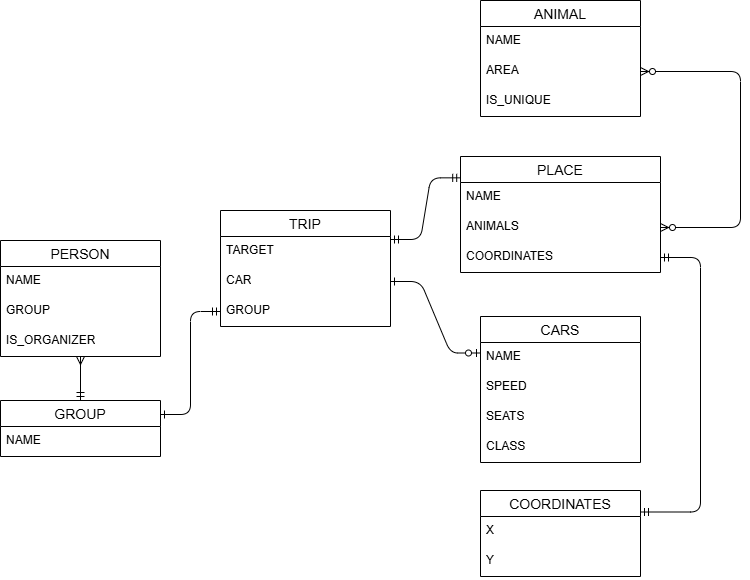

The diagram above was exported from draw.io. Its source (the exported page's mxGraphModel, read from the mxfile embedded in the PNG):
<mxGraphModel dx="1113" dy="630" grid="1" gridSize="10" guides="1" tooltips="1" connect="1" arrows="1" fold="1" page="1" pageScale="1" pageWidth="850" pageHeight="1100" math="0" shadow="0" extFonts="Permanent Marker^https://fonts.googleapis.com/css?family=Permanent+Marker">
  <root>
    <mxCell id="0" />
    <mxCell id="1" parent="0" />
    <mxCell id="OggsqAFuib0rC1rTMdXI-14" value="PERSON" style="swimlane;fontStyle=0;childLayout=stackLayout;horizontal=1;startSize=26;horizontalStack=0;resizeParent=1;resizeParentMax=0;resizeLast=0;collapsible=1;marginBottom=0;align=center;fontSize=14;" vertex="1" parent="1">
      <mxGeometry x="80" y="280" width="160" height="116" as="geometry" />
    </mxCell>
    <mxCell id="OggsqAFuib0rC1rTMdXI-15" value="NAME" style="text;strokeColor=none;fillColor=none;spacingLeft=4;spacingRight=4;overflow=hidden;rotatable=0;points=[[0,0.5],[1,0.5]];portConstraint=eastwest;fontSize=12;whiteSpace=wrap;html=1;" vertex="1" parent="OggsqAFuib0rC1rTMdXI-14">
      <mxGeometry y="26" width="160" height="30" as="geometry" />
    </mxCell>
    <mxCell id="OggsqAFuib0rC1rTMdXI-17" value="GROUP" style="text;strokeColor=none;fillColor=none;spacingLeft=4;spacingRight=4;overflow=hidden;rotatable=0;points=[[0,0.5],[1,0.5]];portConstraint=eastwest;fontSize=12;whiteSpace=wrap;html=1;" vertex="1" parent="OggsqAFuib0rC1rTMdXI-14">
      <mxGeometry y="56" width="160" height="30" as="geometry" />
    </mxCell>
    <mxCell id="Uk3YnGbF77FNrOZJx2LO-1" value="IS_ORGANIZER" style="text;strokeColor=none;fillColor=none;spacingLeft=4;spacingRight=4;overflow=hidden;rotatable=0;points=[[0,0.5],[1,0.5]];portConstraint=eastwest;fontSize=12;whiteSpace=wrap;html=1;" vertex="1" parent="OggsqAFuib0rC1rTMdXI-14">
      <mxGeometry y="86" width="160" height="30" as="geometry" />
    </mxCell>
    <mxCell id="OggsqAFuib0rC1rTMdXI-22" value="TRIP" style="swimlane;fontStyle=0;childLayout=stackLayout;horizontal=1;startSize=26;horizontalStack=0;resizeParent=1;resizeParentMax=0;resizeLast=0;collapsible=1;marginBottom=0;align=center;fontSize=14;" vertex="1" parent="1">
      <mxGeometry x="300" y="250" width="170" height="116" as="geometry" />
    </mxCell>
    <mxCell id="OggsqAFuib0rC1rTMdXI-23" value="TARGET" style="text;strokeColor=none;fillColor=none;spacingLeft=4;spacingRight=4;overflow=hidden;rotatable=0;points=[[0,0.5],[1,0.5]];portConstraint=eastwest;fontSize=12;whiteSpace=wrap;html=1;" vertex="1" parent="OggsqAFuib0rC1rTMdXI-22">
      <mxGeometry y="26" width="170" height="30" as="geometry" />
    </mxCell>
    <mxCell id="OggsqAFuib0rC1rTMdXI-24" value="CAR" style="text;strokeColor=none;fillColor=none;spacingLeft=4;spacingRight=4;overflow=hidden;rotatable=0;points=[[0,0.5],[1,0.5]];portConstraint=eastwest;fontSize=12;whiteSpace=wrap;html=1;" vertex="1" parent="OggsqAFuib0rC1rTMdXI-22">
      <mxGeometry y="56" width="170" height="30" as="geometry" />
    </mxCell>
    <mxCell id="OggsqAFuib0rC1rTMdXI-25" value="GROUP" style="text;strokeColor=none;fillColor=none;spacingLeft=4;spacingRight=4;overflow=hidden;rotatable=0;points=[[0,0.5],[1,0.5]];portConstraint=eastwest;fontSize=12;whiteSpace=wrap;html=1;" vertex="1" parent="OggsqAFuib0rC1rTMdXI-22">
      <mxGeometry y="86" width="170" height="30" as="geometry" />
    </mxCell>
    <mxCell id="OggsqAFuib0rC1rTMdXI-26" value="GROUP" style="swimlane;fontStyle=0;childLayout=stackLayout;horizontal=1;startSize=26;horizontalStack=0;resizeParent=1;resizeParentMax=0;resizeLast=0;collapsible=1;marginBottom=0;align=center;fontSize=14;" vertex="1" parent="1">
      <mxGeometry x="80" y="440" width="160" height="56" as="geometry" />
    </mxCell>
    <mxCell id="OggsqAFuib0rC1rTMdXI-27" value="NAME" style="text;strokeColor=none;fillColor=none;spacingLeft=4;spacingRight=4;overflow=hidden;rotatable=0;points=[[0,0.5],[1,0.5]];portConstraint=eastwest;fontSize=12;whiteSpace=wrap;html=1;" vertex="1" parent="OggsqAFuib0rC1rTMdXI-26">
      <mxGeometry y="26" width="160" height="30" as="geometry" />
    </mxCell>
    <mxCell id="OggsqAFuib0rC1rTMdXI-30" value="PLACE" style="swimlane;fontStyle=0;childLayout=stackLayout;horizontal=1;startSize=26;horizontalStack=0;resizeParent=1;resizeParentMax=0;resizeLast=0;collapsible=1;marginBottom=0;align=center;fontSize=14;" vertex="1" parent="1">
      <mxGeometry x="540" y="196" width="200" height="116" as="geometry" />
    </mxCell>
    <mxCell id="OggsqAFuib0rC1rTMdXI-31" value="NAME" style="text;strokeColor=none;fillColor=none;spacingLeft=4;spacingRight=4;overflow=hidden;rotatable=0;points=[[0,0.5],[1,0.5]];portConstraint=eastwest;fontSize=12;whiteSpace=wrap;html=1;" vertex="1" parent="OggsqAFuib0rC1rTMdXI-30">
      <mxGeometry y="26" width="200" height="30" as="geometry" />
    </mxCell>
    <mxCell id="OggsqAFuib0rC1rTMdXI-32" value="ANIMALS" style="text;strokeColor=none;fillColor=none;spacingLeft=4;spacingRight=4;overflow=hidden;rotatable=0;points=[[0,0.5],[1,0.5]];portConstraint=eastwest;fontSize=12;whiteSpace=wrap;html=1;" vertex="1" parent="OggsqAFuib0rC1rTMdXI-30">
      <mxGeometry y="56" width="200" height="30" as="geometry" />
    </mxCell>
    <mxCell id="OggsqAFuib0rC1rTMdXI-58" value="COORDINATES" style="text;strokeColor=none;fillColor=none;spacingLeft=4;spacingRight=4;overflow=hidden;rotatable=0;points=[[0,0.5],[1,0.5]];portConstraint=eastwest;fontSize=12;whiteSpace=wrap;html=1;" vertex="1" parent="OggsqAFuib0rC1rTMdXI-30">
      <mxGeometry y="86" width="200" height="30" as="geometry" />
    </mxCell>
    <mxCell id="OggsqAFuib0rC1rTMdXI-34" value="ANIMAL" style="swimlane;fontStyle=0;childLayout=stackLayout;horizontal=1;startSize=26;horizontalStack=0;resizeParent=1;resizeParentMax=0;resizeLast=0;collapsible=1;marginBottom=0;align=center;fontSize=14;" vertex="1" parent="1">
      <mxGeometry x="560" y="40" width="160" height="116" as="geometry" />
    </mxCell>
    <mxCell id="OggsqAFuib0rC1rTMdXI-35" value="NAME" style="text;strokeColor=none;fillColor=none;spacingLeft=4;spacingRight=4;overflow=hidden;rotatable=0;points=[[0,0.5],[1,0.5]];portConstraint=eastwest;fontSize=12;whiteSpace=wrap;html=1;" vertex="1" parent="OggsqAFuib0rC1rTMdXI-34">
      <mxGeometry y="26" width="160" height="30" as="geometry" />
    </mxCell>
    <mxCell id="OggsqAFuib0rC1rTMdXI-36" value="AREA" style="text;strokeColor=none;fillColor=none;spacingLeft=4;spacingRight=4;overflow=hidden;rotatable=0;points=[[0,0.5],[1,0.5]];portConstraint=eastwest;fontSize=12;whiteSpace=wrap;html=1;" vertex="1" parent="OggsqAFuib0rC1rTMdXI-34">
      <mxGeometry y="56" width="160" height="30" as="geometry" />
    </mxCell>
    <mxCell id="OggsqAFuib0rC1rTMdXI-57" value="IS_UNIQUE" style="text;strokeColor=none;fillColor=none;spacingLeft=4;spacingRight=4;overflow=hidden;rotatable=0;points=[[0,0.5],[1,0.5]];portConstraint=eastwest;fontSize=12;whiteSpace=wrap;html=1;" vertex="1" parent="OggsqAFuib0rC1rTMdXI-34">
      <mxGeometry y="86" width="160" height="30" as="geometry" />
    </mxCell>
    <mxCell id="OggsqAFuib0rC1rTMdXI-38" value="CARS" style="swimlane;fontStyle=0;childLayout=stackLayout;horizontal=1;startSize=26;horizontalStack=0;resizeParent=1;resizeParentMax=0;resizeLast=0;collapsible=1;marginBottom=0;align=center;fontSize=14;" vertex="1" parent="1">
      <mxGeometry x="560" y="356" width="160" height="146" as="geometry" />
    </mxCell>
    <mxCell id="OggsqAFuib0rC1rTMdXI-39" value="NAME" style="text;strokeColor=none;fillColor=none;spacingLeft=4;spacingRight=4;overflow=hidden;rotatable=0;points=[[0,0.5],[1,0.5]];portConstraint=eastwest;fontSize=12;whiteSpace=wrap;html=1;" vertex="1" parent="OggsqAFuib0rC1rTMdXI-38">
      <mxGeometry y="26" width="160" height="30" as="geometry" />
    </mxCell>
    <mxCell id="OggsqAFuib0rC1rTMdXI-56" value="SPEED" style="text;strokeColor=none;fillColor=none;spacingLeft=4;spacingRight=4;overflow=hidden;rotatable=0;points=[[0,0.5],[1,0.5]];portConstraint=eastwest;fontSize=12;whiteSpace=wrap;html=1;" vertex="1" parent="OggsqAFuib0rC1rTMdXI-38">
      <mxGeometry y="56" width="160" height="30" as="geometry" />
    </mxCell>
    <mxCell id="3mvl4w1A4kzIvCCZWkbe-1" value="SEATS" style="text;strokeColor=none;fillColor=none;spacingLeft=4;spacingRight=4;overflow=hidden;rotatable=0;points=[[0,0.5],[1,0.5]];portConstraint=eastwest;fontSize=12;whiteSpace=wrap;html=1;" vertex="1" parent="OggsqAFuib0rC1rTMdXI-38">
      <mxGeometry y="86" width="160" height="30" as="geometry" />
    </mxCell>
    <mxCell id="2DQCfwrOFa7cgFhiXfNP-1" value="CLASS" style="text;strokeColor=none;fillColor=none;spacingLeft=4;spacingRight=4;overflow=hidden;rotatable=0;points=[[0,0.5],[1,0.5]];portConstraint=eastwest;fontSize=12;whiteSpace=wrap;html=1;" vertex="1" parent="OggsqAFuib0rC1rTMdXI-38">
      <mxGeometry y="116" width="160" height="30" as="geometry" />
    </mxCell>
    <mxCell id="OggsqAFuib0rC1rTMdXI-46" value="" style="edgeStyle=elbowEdgeStyle;fontSize=12;html=1;endArrow=ERzeroToMany;endFill=1;startArrow=ERzeroToMany;rounded=1;entryX=1;entryY=0.5;entryDx=0;entryDy=0;exitX=1;exitY=0.5;exitDx=0;exitDy=0;curved=0;" edge="1" parent="1" source="OggsqAFuib0rC1rTMdXI-32" target="OggsqAFuib0rC1rTMdXI-36">
      <mxGeometry width="100" height="100" relative="1" as="geometry">
        <mxPoint x="680" y="416" as="sourcePoint" />
        <mxPoint x="780" y="316" as="targetPoint" />
        <Array as="points">
          <mxPoint x="820" y="200" />
        </Array>
      </mxGeometry>
    </mxCell>
    <mxCell id="OggsqAFuib0rC1rTMdXI-47" value="" style="edgeStyle=entityRelationEdgeStyle;fontSize=12;html=1;endArrow=ERmandOne;startArrow=ERmandOne;rounded=1;exitX=1;exitY=0.25;exitDx=0;exitDy=0;entryX=0.001;entryY=0.184;entryDx=0;entryDy=0;entryPerimeter=0;curved=0;" edge="1" parent="1" source="OggsqAFuib0rC1rTMdXI-22" target="OggsqAFuib0rC1rTMdXI-30">
      <mxGeometry width="100" height="100" relative="1" as="geometry">
        <mxPoint x="530" y="400" as="sourcePoint" />
        <mxPoint x="630" y="300" as="targetPoint" />
      </mxGeometry>
    </mxCell>
    <mxCell id="OggsqAFuib0rC1rTMdXI-48" value="" style="fontSize=12;html=1;endArrow=ERmandOne;endFill=0;rounded=1;startArrow=ERmany;startFill=0;flowAnimation=0;shadow=0;strokeColor=default;entryX=0.5;entryY=0;entryDx=0;entryDy=0;curved=0;" edge="1" parent="1" source="Uk3YnGbF77FNrOZJx2LO-1" target="OggsqAFuib0rC1rTMdXI-26">
      <mxGeometry width="100" height="100" relative="1" as="geometry">
        <mxPoint x="160" y="400" as="sourcePoint" />
        <mxPoint x="180" y="380" as="targetPoint" />
      </mxGeometry>
    </mxCell>
    <mxCell id="OggsqAFuib0rC1rTMdXI-53" value="" style="endArrow=ERmandOne;html=1;rounded=1;exitX=1;exitY=0.25;exitDx=0;exitDy=0;entryX=0;entryY=0.5;entryDx=0;entryDy=0;edgeStyle=entityRelationEdgeStyle;curved=0;startArrow=ERone;startFill=0;endFill=0;" edge="1" parent="1" source="OggsqAFuib0rC1rTMdXI-26" target="OggsqAFuib0rC1rTMdXI-25">
      <mxGeometry relative="1" as="geometry">
        <mxPoint x="220" y="320" as="sourcePoint" />
        <mxPoint x="380" y="320" as="targetPoint" />
      </mxGeometry>
    </mxCell>
    <mxCell id="OggsqAFuib0rC1rTMdXI-55" value="" style="endArrow=ERzeroToOne;html=1;rounded=1;exitX=1;exitY=0.5;exitDx=0;exitDy=0;entryX=0;entryY=0.25;entryDx=0;entryDy=0;edgeStyle=entityRelationEdgeStyle;curved=0;startArrow=ERone;startFill=0;endFill=0;" edge="1" parent="1" source="OggsqAFuib0rC1rTMdXI-24" target="OggsqAFuib0rC1rTMdXI-38">
      <mxGeometry relative="1" as="geometry">
        <mxPoint x="560" y="410" as="sourcePoint" />
        <mxPoint x="720" y="410" as="targetPoint" />
      </mxGeometry>
    </mxCell>
    <mxCell id="OggsqAFuib0rC1rTMdXI-59" value="COORDINATES" style="swimlane;fontStyle=0;childLayout=stackLayout;horizontal=1;startSize=26;horizontalStack=0;resizeParent=1;resizeParentMax=0;resizeLast=0;collapsible=1;marginBottom=0;align=center;fontSize=14;" vertex="1" parent="1">
      <mxGeometry x="560" y="530" width="160" height="86" as="geometry" />
    </mxCell>
    <mxCell id="OggsqAFuib0rC1rTMdXI-60" value="X" style="text;strokeColor=none;fillColor=none;spacingLeft=4;spacingRight=4;overflow=hidden;rotatable=0;points=[[0,0.5],[1,0.5]];portConstraint=eastwest;fontSize=12;whiteSpace=wrap;html=1;" vertex="1" parent="OggsqAFuib0rC1rTMdXI-59">
      <mxGeometry y="26" width="160" height="30" as="geometry" />
    </mxCell>
    <mxCell id="OggsqAFuib0rC1rTMdXI-61" value="Y" style="text;strokeColor=none;fillColor=none;spacingLeft=4;spacingRight=4;overflow=hidden;rotatable=0;points=[[0,0.5],[1,0.5]];portConstraint=eastwest;fontSize=12;whiteSpace=wrap;html=1;" vertex="1" parent="OggsqAFuib0rC1rTMdXI-59">
      <mxGeometry y="56" width="160" height="30" as="geometry" />
    </mxCell>
    <mxCell id="OggsqAFuib0rC1rTMdXI-63" value="" style="endArrow=ERmandOne;html=1;rounded=1;entryX=1;entryY=0.25;entryDx=0;entryDy=0;exitX=1;exitY=0.5;exitDx=0;exitDy=0;edgeStyle=elbowEdgeStyle;startArrow=ERmandOne;startFill=0;endFill=0;" edge="1" parent="1" source="OggsqAFuib0rC1rTMdXI-58" target="OggsqAFuib0rC1rTMdXI-59">
      <mxGeometry relative="1" as="geometry">
        <mxPoint x="720" y="356" as="sourcePoint" />
        <mxPoint x="880" y="356" as="targetPoint" />
        <Array as="points">
          <mxPoint x="780" y="420" />
        </Array>
      </mxGeometry>
    </mxCell>
  </root>
</mxGraphModel>